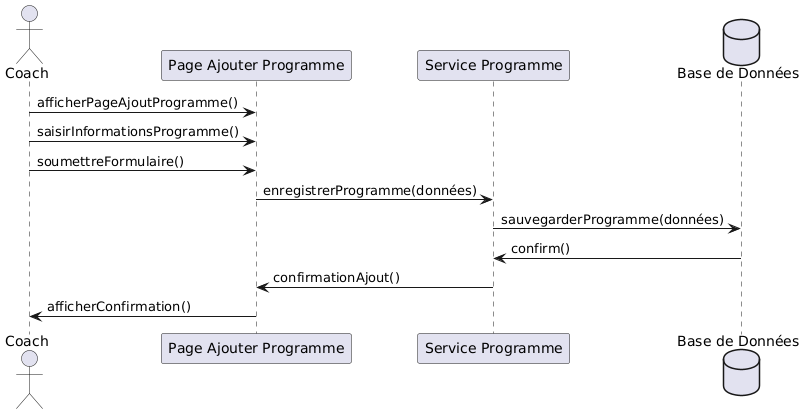

The diagram above was rendered by PlantUML. Its source (embedded in the PNG):
@startuml
actor Coach
participant "Page Ajouter Programme" as PageAjouterProgramme
participant "Service Programme" as ServiceProgramme
database "Base de Données" as BaseDeDonnées

Coach -> PageAjouterProgramme: afficherPageAjoutProgramme()
Coach -> PageAjouterProgramme: saisirInformationsProgramme()
Coach -> PageAjouterProgramme: soumettreFormulaire()
PageAjouterProgramme -> ServiceProgramme: enregistrerProgramme(données)
ServiceProgramme -> BaseDeDonnées: sauvegarderProgramme(données)
BaseDeDonnées -> ServiceProgramme: confirm()
ServiceProgramme -> PageAjouterProgramme: confirmationAjout()
PageAjouterProgramme -> Coach: afficherConfirmation()
@enduml